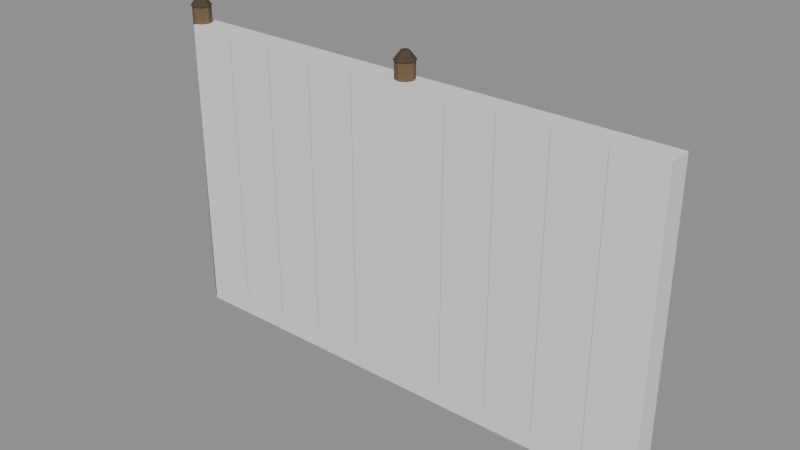# Source: Prop_Valley_ExclosureFence.blend  (saved by Blender 4.3.34; exported with 4.5.12 LTS)
import bpy
from mathutils import Matrix  # noqa: F401  (used for matrix-valued properties, if any)

bpy.ops.wm.read_factory_settings(use_empty=True)
scene = bpy.context.scene
scene.name = 'Scene'

# ---- materials (node trees are filled in below, after node groups)
mat_prop_valley_exclosurefence_m0 = bpy.data.materials.new('Prop_Valley_ExclosureFence_M0')
mat_prop_valley_exclosurefence_m0.diffuse_color = (0.1604, 0.1036, 0.05637, 1.0)
mat_prop_valley_exclosurefence_m1 = bpy.data.materials.new('Prop_Valley_ExclosureFence_M1')
mat_prop_valley_exclosurefence_m1.diffuse_color = (0.3489, 0.3736, 0.3993, 1.0)
mat_prop_valley_exclosurefence_m2 = bpy.data.materials.new('Prop_Valley_ExclosureFence_M2')
mat_prop_valley_exclosurefence_m2.diffuse_color = (0.06575, 0.04299, 0.02537, 1.0)

# ---- material node trees
mat_prop_valley_exclosurefence_m0.use_nodes = True; mat_prop_valley_exclosurefence_m0.node_tree.nodes.clear()
_N = mat_prop_valley_exclosurefence_m0.node_tree.nodes; _L = mat_prop_valley_exclosurefence_m0.node_tree.links
n0 = _N.new('ShaderNodeBsdfPrincipled'); n0.name = 'Principled BSDF'; n0.location = (10, 300)
n0.inputs[0].default_value = (0.1604, 0.1036, 0.05637, 1.0)
n0.inputs[2].default_value = 0.9
n1 = _N.new('ShaderNodeOutputMaterial'); n1.name = 'Material Output'; n1.location = (300, 300)
_L.new(n0.outputs[0], n1.inputs[0])
n1.is_active_output = True
mat_prop_valley_exclosurefence_m1.use_nodes = True; mat_prop_valley_exclosurefence_m1.node_tree.nodes.clear()
_N = mat_prop_valley_exclosurefence_m1.node_tree.nodes; _L = mat_prop_valley_exclosurefence_m1.node_tree.links
n0 = _N.new('ShaderNodeBsdfPrincipled'); n0.name = 'Principled BSDF'; n0.location = (10, 300)
n0.inputs[0].default_value = (0.3489, 0.3736, 0.3993, 1.0)
n0.inputs[1].default_value = 0.8
n0.inputs[2].default_value = 0.45
n1 = _N.new('ShaderNodeOutputMaterial'); n1.name = 'Material Output'; n1.location = (300, 300)
_L.new(n0.outputs[0], n1.inputs[0])
n1.is_active_output = True
mat_prop_valley_exclosurefence_m2.use_nodes = True; mat_prop_valley_exclosurefence_m2.node_tree.nodes.clear()
_N = mat_prop_valley_exclosurefence_m2.node_tree.nodes; _L = mat_prop_valley_exclosurefence_m2.node_tree.links
n0 = _N.new('ShaderNodeBsdfPrincipled'); n0.name = 'Principled BSDF'; n0.location = (10, 300)
n0.inputs[0].default_value = (0.06575, 0.04299, 0.02537, 1.0)
n0.inputs[2].default_value = 0.85
n1 = _N.new('ShaderNodeOutputMaterial'); n1.name = 'Material Output'; n1.location = (300, 300)
_L.new(n0.outputs[0], n1.inputs[0])
n1.is_active_output = True

# ---- meshes
me_prop_valley_exclosurefence = bpy.data.meshes.new('Prop_Valley_ExclosureFence')
me_prop_valley_exclosurefence.from_pydata([(-1.44, 0.0, 0.0), (-1.458, 0.04243, 0.0), (-1.5, 0.06, 0.0), (-1.542, 0.04243, 0.0), (-1.56, 7.348e-18, 0.0), (-1.542, -0.04243, 0.0), (-1.5, -0.06, 0.0), (-1.458, -0.04243, 0.0), (-1.445, 0.0, 1.9), (-1.461, 0.03903, 1.9), (-1.5, 0.0552, 1.9), (-1.539, 0.03903, 1.9), (-1.555, 6.76e-18, 1.9), (-1.539, -0.03903, 1.9), (-1.5, -0.0552, 1.9), (-1.461, -0.03903, 1.9), (-1.437, 0.0, 1.9), (-1.455, 0.04455, 1.9), (-1.5, 0.063, 1.9), (-1.545, 0.04455, 1.9), (-1.563, 7.715e-18, 1.9), (-1.545, -0.04455, 1.9), (-1.5, -0.063, 1.9), (-1.455, -0.04455, 1.9), (-1.476, 0.0, 1.95), (-1.483, 0.01697, 1.95), (-1.5, 0.024, 1.95), (-1.517, 0.01697, 1.95), (-1.524, 2.939e-18, 1.95), (-1.517, -0.01697, 1.95), (-1.5, -0.024, 1.95), (-1.483, -0.01697, 1.95), (0.06, 0.0, 0.0), (0.04243, 0.04243, 0.0), (3.674e-18, 0.06, 0.0), (-0.04243, 0.04243, 0.0), (-0.06, 7.348e-18, 0.0), (-0.04243, -0.04243, 0.0), (-1.102e-17, -0.06, 0.0), (0.04243, -0.04243, 0.0), (0.0552, 0.0, 1.9), (0.03903, 0.03903, 1.9), (3.38e-18, 0.0552, 1.9), (-0.03903, 0.03903, 1.9), (-0.0552, 6.76e-18, 1.9), (-0.03903, -0.03903, 1.9), (-1.014e-17, -0.0552, 1.9), (0.03903, -0.03903, 1.9), (0.063, 0.0, 1.9), (0.04455, 0.04455, 1.9), (3.858e-18, 0.063, 1.9), (-0.04455, 0.04455, 1.9), (-0.063, 7.715e-18, 1.9), (-0.04455, -0.04455, 1.9), (-1.157e-17, -0.063, 1.9), (0.04455, -0.04455, 1.9), (0.024, 0.0, 1.95), (0.01697, 0.01697, 1.95), (1.47e-18, 0.024, 1.95), (-0.01697, 0.01697, 1.95), (-0.024, 2.939e-18, 1.95), (-0.01697, -0.01697, 1.95), (-4.409e-18, -0.024, 1.95), (0.01697, -0.01697, 1.95), (-1.5, -0.06, 0.12), (-1.5, -0.064, 0.124), (-1.5, -0.068, 0.12), (-1.5, -0.064, 0.116), (1.5, -0.06, 0.12), (1.5, -0.064, 0.124), (1.5, -0.068, 0.12), (1.5, -0.064, 0.116), (-1.5, -0.06, 0.27), (-1.5, -0.064, 0.274), (-1.5, -0.068, 0.27), (-1.5, -0.064, 0.266), (1.5, -0.06, 0.27), (1.5, -0.064, 0.274), (1.5, -0.068, 0.27), (1.5, -0.064, 0.266), (-1.5, -0.06, 0.45), (-1.5, -0.064, 0.454), (-1.5, -0.068, 0.45), (-1.5, -0.064, 0.446), (1.5, -0.06, 0.45), (1.5, -0.064, 0.454), (1.5, -0.068, 0.45), (1.5, -0.064, 0.446), (-1.5, -0.06, 0.66), (-1.5, -0.064, 0.664), (-1.5, -0.068, 0.66), (-1.5, -0.064, 0.656), (1.5, -0.06, 0.66), (1.5, -0.064, 0.664), (1.5, -0.068, 0.66), (1.5, -0.064, 0.656), (-1.5, -0.06, 0.9), (-1.5, -0.064, 0.904), (-1.5, -0.068, 0.9), (-1.5, -0.064, 0.896), (1.5, -0.06, 0.9), (1.5, -0.064, 0.904), (1.5, -0.068, 0.9), (1.5, -0.064, 0.896), (-1.5, -0.06, 1.17), (-1.5, -0.064, 1.174), (-1.5, -0.068, 1.17), (-1.5, -0.064, 1.166), (1.5, -0.06, 1.17), (1.5, -0.064, 1.174), (1.5, -0.068, 1.17), (1.5, -0.064, 1.166), (-1.5, -0.06, 1.47), (-1.5, -0.064, 1.474), (-1.5, -0.068, 1.47), (-1.5, -0.064, 1.466), (1.5, -0.06, 1.47), (1.5, -0.064, 1.474), (1.5, -0.068, 1.47), (1.5, -0.064, 1.466), (-1.5, -0.06, 1.78), (-1.5, -0.064, 1.784), (-1.5, -0.068, 1.78), (-1.5, -0.064, 1.776), (1.5, -0.06, 1.78), (1.5, -0.064, 1.784), (1.5, -0.068, 1.78), (1.5, -0.064, 1.776), (-1.197, -0.068, 0.12), (-1.2, -0.065, 0.12), (-1.203, -0.068, 0.12), (-1.2, -0.071, 0.12), (-1.197, -0.068, 1.78), (-1.2, -0.065, 1.78), (-1.203, -0.068, 1.78), (-1.2, -0.071, 1.78), (-0.897, -0.068, 0.12), (-0.9, -0.065, 0.12), (-0.903, -0.068, 0.12), (-0.9, -0.071, 0.12), (-0.897, -0.068, 1.78), (-0.9, -0.065, 1.78), (-0.903, -0.068, 1.78), (-0.9, -0.071, 1.78), (-0.597, -0.068, 0.12), (-0.6, -0.065, 0.12), (-0.603, -0.068, 0.12), (-0.6, -0.071, 0.12), (-0.597, -0.068, 1.78), (-0.6, -0.065, 1.78), (-0.603, -0.068, 1.78), (-0.6, -0.071, 1.78), (-0.297, -0.068, 0.12), (-0.3, -0.065, 0.12), (-0.303, -0.068, 0.12), (-0.3, -0.071, 0.12), (-0.297, -0.068, 1.78), (-0.3, -0.065, 1.78), (-0.303, -0.068, 1.78), (-0.3, -0.071, 1.78), (0.303, -0.068, 0.12), (0.3, -0.065, 0.12), (0.297, -0.068, 0.12), (0.3, -0.071, 0.12), (0.303, -0.068, 1.78), (0.3, -0.065, 1.78), (0.297, -0.068, 1.78), (0.3, -0.071, 1.78), (0.603, -0.068, 0.12), (0.6, -0.065, 0.12), (0.597, -0.068, 0.12), (0.6, -0.071, 0.12), (0.603, -0.068, 1.78), (0.6, -0.065, 1.78), (0.597, -0.068, 1.78), (0.6, -0.071, 1.78), (0.903, -0.068, 0.12), (0.9, -0.065, 0.12), (0.897, -0.068, 0.12), (0.9, -0.071, 0.12), (0.903, -0.068, 1.78), (0.9, -0.065, 1.78), (0.897, -0.068, 1.78), (0.9, -0.071, 1.78), (1.203, -0.068, 0.12), (1.2, -0.065, 0.12), (1.197, -0.068, 0.12), (1.2, -0.071, 0.12), (1.203, -0.068, 1.78), (1.2, -0.065, 1.78), (1.197, -0.068, 1.78), (1.2, -0.071, 1.78)], [], [(0, 1, 9, 8), (1, 2, 10, 9), (2, 3, 11, 10), (3, 4, 12, 11), (4, 5, 13, 12), (5, 6, 14, 13), (6, 7, 15, 14), (7, 0, 8, 15), (7, 6, 5, 4, 3, 2, 1, 0), (8, 9, 10, 11, 12, 13, 14, 15), (16, 17, 25, 24), (17, 18, 26, 25), (18, 19, 27, 26), (19, 20, 28, 27), (20, 21, 29, 28), (21, 22, 30, 29), (22, 23, 31, 30), (23, 16, 24, 31), (23, 22, 21, 20, 19, 18, 17, 16), (24, 25, 26, 27, 28, 29, 30, 31), (32, 33, 41, 40), (33, 34, 42, 41), (34, 35, 43, 42), (35, 36, 44, 43), (36, 37, 45, 44), (37, 38, 46, 45), (38, 39, 47, 46), (39, 32, 40, 47), (39, 38, 37, 36, 35, 34, 33, 32), (40, 41, 42, 43, 44, 45, 46, 47), (48, 49, 57, 56), (49, 50, 58, 57), (50, 51, 59, 58), (51, 52, 60, 59), (52, 53, 61, 60), (53, 54, 62, 61), (54, 55, 63, 62), (55, 48, 56, 63), (55, 54, 53, 52, 51, 50, 49, 48), (56, 57, 58, 59, 60, 61, 62, 63), (64, 65, 69, 68), (65, 66, 70, 69), (66, 67, 71, 70), (67, 64, 68, 71), (67, 66, 65, 64), (68, 69, 70, 71), (72, 73, 77, 76), (73, 74, 78, 77), (74, 75, 79, 78), (75, 72, 76, 79), (75, 74, 73, 72), (76, 77, 78, 79), (80, 81, 85, 84), (81, 82, 86, 85), (82, 83, 87, 86), (83, 80, 84, 87), (83, 82, 81, 80), (84, 85, 86, 87), (88, 89, 93, 92), (89, 90, 94, 93), (90, 91, 95, 94), (91, 88, 92, 95), (91, 90, 89, 88), (92, 93, 94, 95), (96, 97, 101, 100), (97, 98, 102, 101), (98, 99, 103, 102), (99, 96, 100, 103), (99, 98, 97, 96), (100, 101, 102, 103), (104, 105, 109, 108), (105, 106, 110, 109), (106, 107, 111, 110), (107, 104, 108, 111), (107, 106, 105, 104), (108, 109, 110, 111), (112, 113, 117, 116), (113, 114, 118, 117), (114, 115, 119, 118), (115, 112, 116, 119), (115, 114, 113, 112), (116, 117, 118, 119), (120, 121, 125, 124), (121, 122, 126, 125), (122, 123, 127, 126), (123, 120, 124, 127), (123, 122, 121, 120), (124, 125, 126, 127), (128, 129, 133, 132), (129, 130, 134, 133), (130, 131, 135, 134), (131, 128, 132, 135), (131, 130, 129, 128), (132, 133, 134, 135), (136, 137, 141, 140), (137, 138, 142, 141), (138, 139, 143, 142), (139, 136, 140, 143), (139, 138, 137, 136), (140, 141, 142, 143), (144, 145, 149, 148), (145, 146, 150, 149), (146, 147, 151, 150), (147, 144, 148, 151), (147, 146, 145, 144), (148, 149, 150, 151), (152, 153, 157, 156), (153, 154, 158, 157), (154, 155, 159, 158), (155, 152, 156, 159), (155, 154, 153, 152), (156, 157, 158, 159), (160, 161, 165, 164), (161, 162, 166, 165), (162, 163, 167, 166), (163, 160, 164, 167), (163, 162, 161, 160), (164, 165, 166, 167), (168, 169, 173, 172), (169, 170, 174, 173), (170, 171, 175, 174), (171, 168, 172, 175), (171, 170, 169, 168), (172, 173, 174, 175), (176, 177, 181, 180), (177, 178, 182, 181), (178, 179, 183, 182), (179, 176, 180, 183), (179, 178, 177, 176), (180, 181, 182, 183), (184, 185, 189, 188), (185, 186, 190, 189), (186, 187, 191, 190), (187, 184, 188, 191), (187, 186, 185, 184), (188, 189, 190, 191)])
me_prop_valley_exclosurefence.polygons.foreach_set('material_index', [0, 0, 0, 0, 0, 0, 0, 0, 0, 0, 2, 2, 2, 2, 2, 2, 2, 2, 2, 2, 0, 0, 0, 0, 0, 0, 0, 0, 0, 0, 2, 2, 2, 2, 2, 2, 2, 2, 2, 2, 1, 1, 1, 1, 1, 1, 1, 1, 1, 1, 1, 1, 1, 1, 1, 1, 1, 1, 1, 1, 1, 1, 1, 1, 1, 1, 1, 1, 1, 1, 1, 1, 1, 1, 1, 1, 1, 1, 1, 1, 1, 1, 1, 1, 1, 1, 1, 1, 1, 1, 1, 1, 1, 1, 1, 1, 1, 1, 1, 1, 1, 1, 1, 1, 1, 1, 1, 1, 1, 1, 1, 1, 1, 1, 1, 1, 1, 1, 1, 1, 1, 1, 1, 1, 1, 1, 1, 1, 1, 1, 1, 1, 1, 1, 1, 1])
me_prop_valley_exclosurefence.materials.append(mat_prop_valley_exclosurefence_m0)
me_prop_valley_exclosurefence.materials.append(mat_prop_valley_exclosurefence_m1)
me_prop_valley_exclosurefence.materials.append(mat_prop_valley_exclosurefence_m2)
me_prop_valley_exclosurefence.update()
me_ucx_prop_valley_exclosurefence_00 = bpy.data.meshes.new('UCX_Prop_Valley_ExclosureFence_00')
me_ucx_prop_valley_exclosurefence_00.from_pydata([(-1.5, -0.07, 0.0), (-1.5, -0.07, 1.8), (-1.5, 0.07, 0.0), (-1.5, 0.07, 1.8), (1.5, -0.07, 0.0), (1.5, -0.07, 1.8), (1.5, 0.07, 0.0), (1.5, 0.07, 1.8)], [], [(0, 1, 3, 2), (2, 3, 7, 6), (6, 7, 5, 4), (4, 5, 1, 0), (2, 6, 4, 0), (7, 3, 1, 5)])
me_ucx_prop_valley_exclosurefence_00.update()

# ---- objects
ob_prop_valley_exclosurefence = bpy.data.objects.new('Prop_Valley_ExclosureFence', me_prop_valley_exclosurefence)
ob_socket_end_a = bpy.data.objects.new('SOCKET_End_A', None)
ob_socket_end_b = bpy.data.objects.new('SOCKET_End_B', None)
ob_ucx_prop_valley_exclosurefence_00 = bpy.data.objects.new('UCX_Prop_Valley_ExclosureFence_00', me_ucx_prop_valley_exclosurefence_00)

# ---- transforms, parenting, visibility, modifiers, constraints
ob_prop_valley_exclosurefence.location = (0.0, 0.0, 0.0)
ob_socket_end_a.parent = ob_prop_valley_exclosurefence
ob_socket_end_a.location = (-1.5, 0.0, 0.0)
ob_socket_end_a.rotation_mode = 'QUATERNION'
ob_socket_end_a.rotation_quaternion = (0.0, 0.0, -0.7071, 0.7071)
ob_socket_end_a.empty_display_type = 'ARROWS'
ob_socket_end_a.empty_display_size = 0.03
ob_socket_end_b.parent = ob_prop_valley_exclosurefence
ob_socket_end_b.location = (1.5, 0.0, 0.0)
ob_socket_end_b.rotation_mode = 'QUATERNION'
ob_socket_end_b.rotation_quaternion = (0.0, 0.0, -0.7071, 0.7071)
ob_socket_end_b.empty_display_type = 'ARROWS'
ob_socket_end_b.empty_display_size = 0.03
ob_ucx_prop_valley_exclosurefence_00.parent = ob_prop_valley_exclosurefence
ob_ucx_prop_valley_exclosurefence_00.location = (0.0, 0.0, 0.0)
ob_ucx_prop_valley_exclosurefence_00.display_type = 'WIRE'

# ---- collection membership
scene.collection.objects.link(ob_prop_valley_exclosurefence)
scene.collection.objects.link(ob_socket_end_a)
scene.collection.objects.link(ob_socket_end_b)
scene.collection.objects.link(ob_ucx_prop_valley_exclosurefence_00)

# ---- scene / render settings (as saved in the file)
scene.frame_start = 1; scene.frame_end = 250; scene.frame_set(1)
scene.render.engine = 'BLENDER_EEVEE_NEXT'
bpy.context.view_layer.update()

# ---- added for rendering (the .blend has no active camera and no usable light): camera, sun + grey world if the file has none
cam_auto = bpy.data.cameras.new('AutoCamera')
cam_auto.lens = 50.0
cam_auto.sensor_width = 36.0
cam_auto.clip_end = 1000.0
ob_auto_camera = bpy.data.objects.new('AutoCamera', cam_auto)
scene.collection.objects.link(ob_auto_camera)
ob_auto_camera.location = (3.33056, -4.03497, 3.66465)
ob_auto_camera.rotation_euler = (1.09748, -7.21219e-08, 0.694738)
scene.camera = ob_auto_camera
light_auto_sun = bpy.data.lights.new('AutoSun', 'SUN')
light_auto_sun.energy = 3.0
light_auto_sun.angle = 0.0523599
ob_auto_sun = bpy.data.objects.new('AutoSun', light_auto_sun)
scene.collection.objects.link(ob_auto_sun)
ob_auto_sun.rotation_euler = (0.872665, 0.174533, 0.523599)
if scene.world is None:
    world_auto = bpy.data.worlds.new('AutoWorld')
    world_auto.color = (0.3, 0.3, 0.3)
    scene.world = world_auto
bpy.context.view_layer.update()
